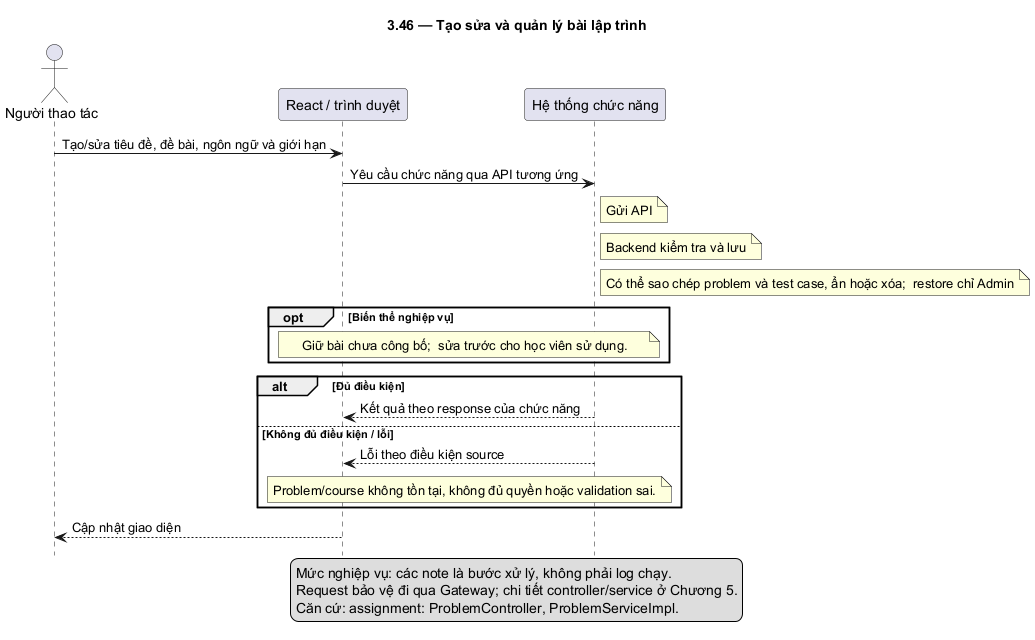

The diagram above was rendered by PlantUML. Its source (embedded in the PNG):
@startuml
skinparam defaultFontName DejaVu Sans
skinparam shadowing false
hide footbox
title 3.46 — Tạo sửa và quản lý bài lập trình
actor "Người thao tác" as U
participant "React / trình duyệt" as F
participant "Hệ thống chức năng" as B
U -> F: Tạo/sửa tiêu đề, đề bài, ngôn ngữ và giới hạn
F -> B: Yêu cầu chức năng qua API tương ứng
note right of B: Gửi API
note right of B: Backend kiểm tra và lưu
note right of B: Có thể sao chép problem và test case, ẩn hoặc xóa;  restore chỉ Admin
opt Biến thể nghiệp vụ
note over F,B: Giữ bài chưa công bố;  sửa trước cho học viên sử dụng.
end
alt Đủ điều kiện
B --> F: Kết quả theo response của chức năng
else Không đủ điều kiện / lỗi
B --> F: Lỗi theo điều kiện source
note over F,B: Problem/course không tồn tại, không đủ quyền hoặc validation sai.
end
F --> U: Cập nhật giao diện
legend bottom
Mức nghiệp vụ: các note là bước xử lý, không phải log chạy.
Request bảo vệ đi qua Gateway; chi tiết controller/service ở Chương 5.
Căn cứ: assignment: ProblemController, ProblemServiceImpl.
endlegend
@enduml